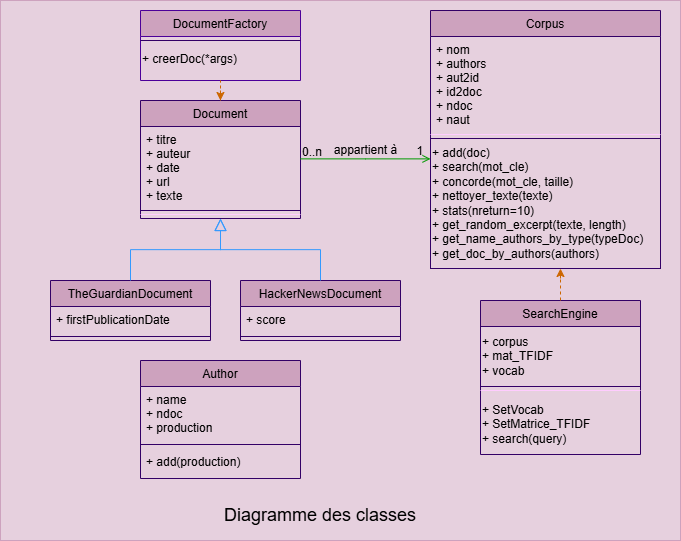

The diagram above was exported from draw.io. Its source (the exported page's mxGraphModel, read from the mxfile embedded in the PNG):
<mxGraphModel dx="802" dy="857" grid="1" gridSize="10" guides="1" tooltips="1" connect="1" arrows="1" fold="1" page="1" pageScale="1" pageWidth="827" pageHeight="1169" math="0" shadow="0">
  <root>
    <mxCell id="WIyWlLk6GJQsqaUBKTNV-0" />
    <mxCell id="WIyWlLk6GJQsqaUBKTNV-1" parent="WIyWlLk6GJQsqaUBKTNV-0" />
    <mxCell id="gz-s8heDSgFY46pH8jdU-22" value="" style="whiteSpace=wrap;html=1;fillColor=#E6D0DE;strokeColor=#CDA2BE;" vertex="1" parent="WIyWlLk6GJQsqaUBKTNV-1">
      <mxGeometry x="80" y="20" width="680" height="540" as="geometry" />
    </mxCell>
    <mxCell id="zkfFHV4jXpPFQw0GAbJ--0" value="Document" style="swimlane;fontStyle=0;align=center;verticalAlign=top;childLayout=stackLayout;horizontal=1;startSize=26;horizontalStack=0;resizeParent=1;resizeLast=0;collapsible=1;marginBottom=0;rounded=0;shadow=0;strokeWidth=1;fillColor=#CDA2BE;strokeColor=#330066;" parent="WIyWlLk6GJQsqaUBKTNV-1" vertex="1">
      <mxGeometry x="220" y="120" width="160" height="118" as="geometry">
        <mxRectangle x="230" y="140" width="160" height="26" as="alternateBounds" />
      </mxGeometry>
    </mxCell>
    <mxCell id="zkfFHV4jXpPFQw0GAbJ--1" value="+ titre&#10;+ auteur&#10;+ date&#10;+ url&#10;+ texte" style="text;align=left;verticalAlign=top;spacingLeft=4;spacingRight=4;overflow=hidden;rotatable=0;points=[[0,0.5],[1,0.5]];portConstraint=eastwest;strokeColor=#330066;" parent="zkfFHV4jXpPFQw0GAbJ--0" vertex="1">
      <mxGeometry y="26" width="160" height="84" as="geometry" />
    </mxCell>
    <mxCell id="gz-s8heDSgFY46pH8jdU-23" value="" style="line;html=1;strokeWidth=1;align=left;verticalAlign=middle;spacingTop=-1;spacingLeft=3;spacingRight=3;rotatable=0;labelPosition=right;points=[];portConstraint=eastwest;strokeColor=#FFCCFF;fillColor=#330066;" vertex="1" parent="zkfFHV4jXpPFQw0GAbJ--0">
      <mxGeometry y="110" width="160" height="8" as="geometry" />
    </mxCell>
    <mxCell id="zkfFHV4jXpPFQw0GAbJ--6" value="TheGuardianDocument" style="swimlane;fontStyle=0;align=center;verticalAlign=top;childLayout=stackLayout;horizontal=1;startSize=26;horizontalStack=0;resizeParent=1;resizeLast=0;collapsible=1;marginBottom=0;rounded=0;shadow=0;strokeWidth=1;fillColor=#CDA2BE;strokeColor=#330066;" parent="WIyWlLk6GJQsqaUBKTNV-1" vertex="1">
      <mxGeometry x="130" y="300" width="160" height="60" as="geometry">
        <mxRectangle x="130" y="380" width="160" height="26" as="alternateBounds" />
      </mxGeometry>
    </mxCell>
    <mxCell id="zkfFHV4jXpPFQw0GAbJ--7" value="+ firstPublicationDate" style="text;align=left;verticalAlign=top;spacingLeft=4;spacingRight=4;overflow=hidden;rotatable=0;points=[[0,0.5],[1,0.5]];portConstraint=eastwest;" parent="zkfFHV4jXpPFQw0GAbJ--6" vertex="1">
      <mxGeometry y="26" width="160" height="26" as="geometry" />
    </mxCell>
    <mxCell id="gz-s8heDSgFY46pH8jdU-25" value="" style="line;html=1;strokeWidth=1;align=left;verticalAlign=middle;spacingTop=-1;spacingLeft=3;spacingRight=3;rotatable=0;labelPosition=right;points=[];portConstraint=eastwest;strokeColor=#330066;fillColor=#330066;" vertex="1" parent="zkfFHV4jXpPFQw0GAbJ--6">
      <mxGeometry y="52" width="160" height="8" as="geometry" />
    </mxCell>
    <mxCell id="zkfFHV4jXpPFQw0GAbJ--12" value="" style="endArrow=block;endSize=10;endFill=0;shadow=0;strokeWidth=1;rounded=0;curved=0;edgeStyle=elbowEdgeStyle;elbow=vertical;strokeColor=#3399FF;" parent="WIyWlLk6GJQsqaUBKTNV-1" source="zkfFHV4jXpPFQw0GAbJ--6" target="zkfFHV4jXpPFQw0GAbJ--0" edge="1">
      <mxGeometry width="160" relative="1" as="geometry">
        <mxPoint x="200" y="203" as="sourcePoint" />
        <mxPoint x="200" y="203" as="targetPoint" />
      </mxGeometry>
    </mxCell>
    <mxCell id="zkfFHV4jXpPFQw0GAbJ--13" value="HackerNewsDocument" style="swimlane;fontStyle=0;align=center;verticalAlign=top;childLayout=stackLayout;horizontal=1;startSize=26;horizontalStack=0;resizeParent=1;resizeLast=0;collapsible=1;marginBottom=0;rounded=0;shadow=0;strokeWidth=1;fillColor=#CDA2BE;strokeColor=#330066;" parent="WIyWlLk6GJQsqaUBKTNV-1" vertex="1">
      <mxGeometry x="320" y="300" width="160" height="60" as="geometry">
        <mxRectangle x="340" y="380" width="170" height="26" as="alternateBounds" />
      </mxGeometry>
    </mxCell>
    <mxCell id="zkfFHV4jXpPFQw0GAbJ--14" value="+ score" style="text;align=left;verticalAlign=top;spacingLeft=4;spacingRight=4;overflow=hidden;rotatable=0;points=[[0,0.5],[1,0.5]];portConstraint=eastwest;" parent="zkfFHV4jXpPFQw0GAbJ--13" vertex="1">
      <mxGeometry y="26" width="160" height="26" as="geometry" />
    </mxCell>
    <mxCell id="gz-s8heDSgFY46pH8jdU-24" value="" style="line;html=1;strokeWidth=1;align=left;verticalAlign=middle;spacingTop=-1;spacingLeft=3;spacingRight=3;rotatable=0;labelPosition=right;points=[];portConstraint=eastwest;strokeColor=#330066;fillColor=#330066;" vertex="1" parent="zkfFHV4jXpPFQw0GAbJ--13">
      <mxGeometry y="52" width="160" height="8" as="geometry" />
    </mxCell>
    <mxCell id="zkfFHV4jXpPFQw0GAbJ--16" value="" style="endArrow=block;endSize=10;endFill=0;shadow=0;strokeWidth=1;rounded=0;curved=0;edgeStyle=elbowEdgeStyle;elbow=vertical;strokeColor=#3399FF;fillColor=#3399FF;" parent="WIyWlLk6GJQsqaUBKTNV-1" source="zkfFHV4jXpPFQw0GAbJ--13" target="zkfFHV4jXpPFQw0GAbJ--0" edge="1">
      <mxGeometry width="160" relative="1" as="geometry">
        <mxPoint x="210" y="373" as="sourcePoint" />
        <mxPoint x="310" y="271" as="targetPoint" />
      </mxGeometry>
    </mxCell>
    <mxCell id="zkfFHV4jXpPFQw0GAbJ--17" value="Corpus" style="swimlane;fontStyle=0;align=center;verticalAlign=top;childLayout=stackLayout;horizontal=1;startSize=26;horizontalStack=0;resizeParent=1;resizeLast=0;collapsible=1;marginBottom=0;rounded=0;shadow=0;strokeWidth=1;strokeColor=#330066;fillColor=#CDA2BE;" parent="WIyWlLk6GJQsqaUBKTNV-1" vertex="1">
      <mxGeometry x="510" y="30" width="230" height="258" as="geometry">
        <mxRectangle x="550" y="140" width="160" height="26" as="alternateBounds" />
      </mxGeometry>
    </mxCell>
    <mxCell id="zkfFHV4jXpPFQw0GAbJ--18" value="+ nom&#10;+ authors&#10;+ aut2id&#10;+ id2doc&#10;+ ndoc&#10;+ naut" style="text;align=left;verticalAlign=top;spacingLeft=4;spacingRight=4;overflow=hidden;rotatable=0;points=[[0,0.5],[1,0.5]];portConstraint=eastwest;" parent="zkfFHV4jXpPFQw0GAbJ--17" vertex="1">
      <mxGeometry y="26" width="230" height="94" as="geometry" />
    </mxCell>
    <mxCell id="zkfFHV4jXpPFQw0GAbJ--23" value="" style="line;html=1;strokeWidth=1;align=left;verticalAlign=middle;spacingTop=-1;spacingLeft=3;spacingRight=3;rotatable=0;labelPosition=right;points=[];portConstraint=eastwest;strokeColor=#FFCCFF;" parent="zkfFHV4jXpPFQw0GAbJ--17" vertex="1">
      <mxGeometry y="120" width="230" height="8" as="geometry" />
    </mxCell>
    <mxCell id="gz-s8heDSgFY46pH8jdU-0" value="+ add(doc)&lt;div&gt;+ search(mot_cle)&lt;/div&gt;&lt;div style=&quot;&quot;&gt;+ concorde(mot_cle, taille)&lt;/div&gt;&lt;div style=&quot;&quot;&gt;+ nettoyer_texte(texte)&lt;/div&gt;&lt;div style=&quot;&quot;&gt;+ stats(nreturn=10)&lt;/div&gt;&lt;div style=&quot;&quot;&gt;+ get_random_excerpt(texte, length)&lt;/div&gt;&lt;div style=&quot;&quot;&gt;+ get_name_authors_by_type(typeDoc)&lt;/div&gt;&lt;div style=&quot;&quot;&gt;+ get_doc_by_authors(authors)&lt;/div&gt;" style="text;html=1;align=left;verticalAlign=middle;resizable=0;points=[];autosize=1;strokeColor=#330066;fillColor=none;" vertex="1" parent="zkfFHV4jXpPFQw0GAbJ--17">
      <mxGeometry y="128" width="230" height="130" as="geometry" />
    </mxCell>
    <mxCell id="zkfFHV4jXpPFQw0GAbJ--26" value="" style="endArrow=open;shadow=0;strokeWidth=1;rounded=0;curved=0;endFill=1;edgeStyle=elbowEdgeStyle;elbow=vertical;fillColor=#009900;strokeColor=#009900;" parent="WIyWlLk6GJQsqaUBKTNV-1" source="zkfFHV4jXpPFQw0GAbJ--0" target="zkfFHV4jXpPFQw0GAbJ--17" edge="1">
      <mxGeometry x="0.5" y="41" relative="1" as="geometry">
        <mxPoint x="380" y="192" as="sourcePoint" />
        <mxPoint x="540" y="192" as="targetPoint" />
        <mxPoint x="-40" y="32" as="offset" />
      </mxGeometry>
    </mxCell>
    <mxCell id="zkfFHV4jXpPFQw0GAbJ--27" value="0..n" style="resizable=0;align=left;verticalAlign=bottom;labelBackgroundColor=none;fontSize=12;" parent="zkfFHV4jXpPFQw0GAbJ--26" connectable="0" vertex="1">
      <mxGeometry x="-1" relative="1" as="geometry">
        <mxPoint y="1" as="offset" />
      </mxGeometry>
    </mxCell>
    <mxCell id="zkfFHV4jXpPFQw0GAbJ--28" value="1" style="resizable=0;align=right;verticalAlign=bottom;labelBackgroundColor=none;fontSize=12;" parent="zkfFHV4jXpPFQw0GAbJ--26" connectable="0" vertex="1">
      <mxGeometry x="1" relative="1" as="geometry">
        <mxPoint x="-7" as="offset" />
      </mxGeometry>
    </mxCell>
    <mxCell id="zkfFHV4jXpPFQw0GAbJ--29" value="appartient à" style="text;html=1;resizable=0;points=[];;align=center;verticalAlign=middle;labelBackgroundColor=none;rounded=0;shadow=0;strokeWidth=1;fontSize=12;" parent="zkfFHV4jXpPFQw0GAbJ--26" vertex="1" connectable="0">
      <mxGeometry x="0.5" y="49" relative="1" as="geometry">
        <mxPoint x="-33" y="40" as="offset" />
      </mxGeometry>
    </mxCell>
    <mxCell id="gz-s8heDSgFY46pH8jdU-4" value="DocumentFactory" style="swimlane;fontStyle=0;align=center;verticalAlign=top;childLayout=stackLayout;horizontal=1;startSize=26;horizontalStack=0;resizeParent=1;resizeLast=0;collapsible=1;marginBottom=0;rounded=0;shadow=0;strokeWidth=1;fillColor=#CDA2BE;strokeColor=#4C0099;" vertex="1" parent="WIyWlLk6GJQsqaUBKTNV-1">
      <mxGeometry x="220" y="30" width="160" height="70" as="geometry">
        <mxRectangle x="230" y="140" width="160" height="26" as="alternateBounds" />
      </mxGeometry>
    </mxCell>
    <mxCell id="gz-s8heDSgFY46pH8jdU-6" value="" style="line;html=1;strokeWidth=1;align=left;verticalAlign=middle;spacingTop=-1;spacingLeft=3;spacingRight=3;rotatable=0;labelPosition=right;points=[];portConstraint=eastwest;strokeColor=#330066;fillColor=#330066;" vertex="1" parent="gz-s8heDSgFY46pH8jdU-4">
      <mxGeometry y="26" width="160" height="8" as="geometry" />
    </mxCell>
    <mxCell id="gz-s8heDSgFY46pH8jdU-7" value="+ creerDoc(*args)" style="text;html=1;align=left;verticalAlign=middle;resizable=0;points=[];autosize=1;strokeColor=none;fillColor=none;" vertex="1" parent="gz-s8heDSgFY46pH8jdU-4">
      <mxGeometry y="34" width="160" height="30" as="geometry" />
    </mxCell>
    <mxCell id="gz-s8heDSgFY46pH8jdU-8" value="" style="endArrow=none;dashed=1;html=1;rounded=0;entryX=0.5;entryY=1;entryDx=0;entryDy=0;exitX=0.5;exitY=0;exitDx=0;exitDy=0;strokeColor=#CC6600;" edge="1" parent="WIyWlLk6GJQsqaUBKTNV-1" source="zkfFHV4jXpPFQw0GAbJ--0" target="gz-s8heDSgFY46pH8jdU-4">
      <mxGeometry width="50" height="50" relative="1" as="geometry">
        <mxPoint x="330" y="270" as="sourcePoint" />
        <mxPoint x="380" y="220" as="targetPoint" />
      </mxGeometry>
    </mxCell>
    <mxCell id="gz-s8heDSgFY46pH8jdU-12" value="" style="endArrow=classic;html=1;rounded=0;strokeColor=#CC6600;" edge="1" parent="WIyWlLk6GJQsqaUBKTNV-1">
      <mxGeometry width="50" height="50" relative="1" as="geometry">
        <mxPoint x="299.95" y="110" as="sourcePoint" />
        <mxPoint x="299.95" y="120" as="targetPoint" />
        <Array as="points">
          <mxPoint x="299.95" y="120" />
        </Array>
      </mxGeometry>
    </mxCell>
    <mxCell id="gz-s8heDSgFY46pH8jdU-13" value="SearchEngine" style="swimlane;fontStyle=0;align=center;verticalAlign=top;childLayout=stackLayout;horizontal=1;startSize=26;horizontalStack=0;resizeParent=1;resizeLast=0;collapsible=1;marginBottom=0;rounded=0;shadow=0;strokeWidth=1;fillColor=#CDA2BE;strokeColor=#330066;" vertex="1" parent="WIyWlLk6GJQsqaUBKTNV-1">
      <mxGeometry x="560" y="320" width="160" height="154" as="geometry">
        <mxRectangle x="230" y="140" width="160" height="26" as="alternateBounds" />
      </mxGeometry>
    </mxCell>
    <mxCell id="gz-s8heDSgFY46pH8jdU-17" value="+ corpus&lt;div&gt;+ mat_TFIDF&lt;/div&gt;&lt;div&gt;+ vocab&lt;/div&gt;" style="text;html=1;align=left;verticalAlign=middle;resizable=0;points=[];autosize=1;strokeColor=#330066;fillColor=none;" vertex="1" parent="gz-s8heDSgFY46pH8jdU-13">
      <mxGeometry y="26" width="160" height="60" as="geometry" />
    </mxCell>
    <mxCell id="gz-s8heDSgFY46pH8jdU-14" value="" style="line;html=1;strokeWidth=1;align=left;verticalAlign=middle;spacingTop=-1;spacingLeft=3;spacingRight=3;rotatable=0;labelPosition=right;points=[];portConstraint=eastwest;strokeColor=#FFCCFF;" vertex="1" parent="gz-s8heDSgFY46pH8jdU-13">
      <mxGeometry y="86" width="160" height="8" as="geometry" />
    </mxCell>
    <mxCell id="gz-s8heDSgFY46pH8jdU-15" value="+ SetVocab&lt;div&gt;+ SetMatrice_TFIDF&lt;/div&gt;&lt;div&gt;+ search(query)&lt;/div&gt;" style="text;html=1;align=left;verticalAlign=middle;resizable=0;points=[];autosize=1;strokeColor=none;fillColor=none;" vertex="1" parent="gz-s8heDSgFY46pH8jdU-13">
      <mxGeometry y="94" width="160" height="60" as="geometry" />
    </mxCell>
    <mxCell id="gz-s8heDSgFY46pH8jdU-19" value="" style="endArrow=none;dashed=1;html=1;rounded=0;exitX=0.5;exitY=0;exitDx=0;exitDy=0;strokeColor=#CC6600;" edge="1" parent="WIyWlLk6GJQsqaUBKTNV-1">
      <mxGeometry width="50" height="50" relative="1" as="geometry">
        <mxPoint x="640" y="320" as="sourcePoint" />
        <mxPoint x="640" y="290" as="targetPoint" />
      </mxGeometry>
    </mxCell>
    <mxCell id="gz-s8heDSgFY46pH8jdU-20" value="" style="endArrow=classic;html=1;rounded=0;strokeColor=#CC6600;" edge="1" parent="WIyWlLk6GJQsqaUBKTNV-1">
      <mxGeometry width="50" height="50" relative="1" as="geometry">
        <mxPoint x="639.98" y="298" as="sourcePoint" />
        <mxPoint x="639.98" y="288" as="targetPoint" />
      </mxGeometry>
    </mxCell>
    <mxCell id="gz-s8heDSgFY46pH8jdU-21" value="&lt;font style=&quot;font-size: 18px;&quot;&gt;Diagramme des classes&lt;/font&gt;" style="text;html=1;align=center;verticalAlign=middle;whiteSpace=wrap;rounded=0;" vertex="1" parent="WIyWlLk6GJQsqaUBKTNV-1">
      <mxGeometry x="280" y="520" width="240" height="30" as="geometry" />
    </mxCell>
    <mxCell id="gz-s8heDSgFY46pH8jdU-31" value="Author" style="swimlane;fontStyle=0;align=center;verticalAlign=top;childLayout=stackLayout;horizontal=1;startSize=26;horizontalStack=0;resizeParent=1;resizeLast=0;collapsible=1;marginBottom=0;rounded=0;shadow=0;strokeWidth=1;fillColor=#CDA2BE;strokeColor=#330066;" vertex="1" parent="WIyWlLk6GJQsqaUBKTNV-1">
      <mxGeometry x="220" y="380" width="160" height="118" as="geometry">
        <mxRectangle x="340" y="380" width="170" height="26" as="alternateBounds" />
      </mxGeometry>
    </mxCell>
    <mxCell id="gz-s8heDSgFY46pH8jdU-32" value="+ name&#10;+ ndoc&#10;+ production" style="text;align=left;verticalAlign=top;spacingLeft=4;spacingRight=4;overflow=hidden;rotatable=0;points=[[0,0.5],[1,0.5]];portConstraint=eastwest;" vertex="1" parent="gz-s8heDSgFY46pH8jdU-31">
      <mxGeometry y="26" width="160" height="54" as="geometry" />
    </mxCell>
    <mxCell id="gz-s8heDSgFY46pH8jdU-33" value="" style="line;html=1;strokeWidth=1;align=left;verticalAlign=middle;spacingTop=-1;spacingLeft=3;spacingRight=3;rotatable=0;labelPosition=right;points=[];portConstraint=eastwest;strokeColor=#330066;fillColor=#330066;" vertex="1" parent="gz-s8heDSgFY46pH8jdU-31">
      <mxGeometry y="80" width="160" height="8" as="geometry" />
    </mxCell>
    <mxCell id="gz-s8heDSgFY46pH8jdU-34" value="+ add(production)" style="text;align=left;verticalAlign=top;spacingLeft=4;spacingRight=4;overflow=hidden;rotatable=0;points=[[0,0.5],[1,0.5]];portConstraint=eastwest;" vertex="1" parent="gz-s8heDSgFY46pH8jdU-31">
      <mxGeometry y="88" width="160" height="30" as="geometry" />
    </mxCell>
  </root>
</mxGraphModel>